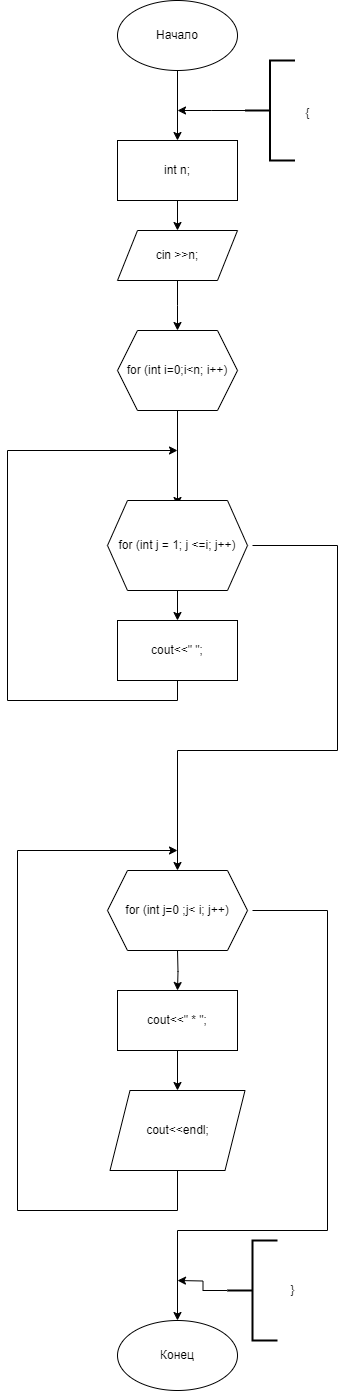

The diagram above was exported from draw.io. Its source (the exported page's mxGraphModel, read from the mxfile embedded in the PNG):
<mxGraphModel dx="1050" dy="1894" grid="1" gridSize="10" guides="1" tooltips="1" connect="1" arrows="1" fold="1" page="1" pageScale="1" pageWidth="827" pageHeight="1169" math="0" shadow="0">
  <root>
    <mxCell id="0" />
    <mxCell id="1" parent="0" />
    <mxCell id="Jt1hHIG5UQf6XJgkdiUQ-51" style="edgeStyle=orthogonalEdgeStyle;rounded=0;orthogonalLoop=1;jettySize=auto;html=1;exitX=0.5;exitY=1;exitDx=0;exitDy=0;entryX=0.5;entryY=0;entryDx=0;entryDy=0;" parent="1" source="Jt1hHIG5UQf6XJgkdiUQ-4" edge="1">
      <mxGeometry relative="1" as="geometry">
        <mxPoint x="210" y="310" as="targetPoint" />
      </mxGeometry>
    </mxCell>
    <mxCell id="Jt1hHIG5UQf6XJgkdiUQ-4" value="cin &amp;gt;&amp;gt;n;" style="shape=parallelogram;perimeter=parallelogramPerimeter;whiteSpace=wrap;html=1;fixedSize=1;" parent="1" vertex="1">
      <mxGeometry x="150" y="210" width="120" height="50" as="geometry" />
    </mxCell>
    <mxCell id="Jt1hHIG5UQf6XJgkdiUQ-30" style="edgeStyle=orthogonalEdgeStyle;rounded=0;orthogonalLoop=1;jettySize=auto;html=1;exitX=0.5;exitY=1;exitDx=0;exitDy=0;entryX=0.5;entryY=0;entryDx=0;entryDy=0;" parent="1" source="Jt1hHIG5UQf6XJgkdiUQ-6" target="Jt1hHIG5UQf6XJgkdiUQ-28" edge="1">
      <mxGeometry relative="1" as="geometry" />
    </mxCell>
    <mxCell id="Jt1hHIG5UQf6XJgkdiUQ-6" value="Начало" style="ellipse;whiteSpace=wrap;html=1;" parent="1" vertex="1">
      <mxGeometry x="150" y="-20" width="120" height="70" as="geometry" />
    </mxCell>
    <mxCell id="Jt1hHIG5UQf6XJgkdiUQ-26" value="Конец" style="ellipse;whiteSpace=wrap;html=1;" parent="1" vertex="1">
      <mxGeometry x="150" y="1300" width="120" height="70" as="geometry" />
    </mxCell>
    <mxCell id="Jt1hHIG5UQf6XJgkdiUQ-29" style="edgeStyle=orthogonalEdgeStyle;rounded=0;orthogonalLoop=1;jettySize=auto;html=1;entryX=0.5;entryY=0;entryDx=0;entryDy=0;" parent="1" source="Jt1hHIG5UQf6XJgkdiUQ-28" target="Jt1hHIG5UQf6XJgkdiUQ-4" edge="1">
      <mxGeometry relative="1" as="geometry" />
    </mxCell>
    <mxCell id="Jt1hHIG5UQf6XJgkdiUQ-28" value="&lt;div&gt;int n;&lt;/div&gt;" style="rounded=0;whiteSpace=wrap;html=1;" parent="1" vertex="1">
      <mxGeometry x="150" y="120" width="120" height="60" as="geometry" />
    </mxCell>
    <mxCell id="Jt1hHIG5UQf6XJgkdiUQ-73" style="edgeStyle=orthogonalEdgeStyle;rounded=0;orthogonalLoop=1;jettySize=auto;html=1;exitX=0.5;exitY=1;exitDx=0;exitDy=0;entryX=0.5;entryY=0;entryDx=0;entryDy=0;" parent="1" edge="1">
      <mxGeometry relative="1" as="geometry">
        <mxPoint x="210" y="390" as="sourcePoint" />
        <mxPoint x="210" y="485" as="targetPoint" />
      </mxGeometry>
    </mxCell>
    <mxCell id="Jt1hHIG5UQf6XJgkdiUQ-65" style="edgeStyle=orthogonalEdgeStyle;rounded=0;orthogonalLoop=1;jettySize=auto;html=1;exitX=0.5;exitY=1;exitDx=0;exitDy=0;entryX=0.5;entryY=0;entryDx=0;entryDy=0;" parent="1" target="Jt1hHIG5UQf6XJgkdiUQ-56" edge="1">
      <mxGeometry relative="1" as="geometry">
        <mxPoint x="210" y="565" as="sourcePoint" />
      </mxGeometry>
    </mxCell>
    <mxCell id="Jt1hHIG5UQf6XJgkdiUQ-86" style="edgeStyle=orthogonalEdgeStyle;rounded=0;orthogonalLoop=1;jettySize=auto;html=1;exitX=1;exitY=0.5;exitDx=0;exitDy=0;entryX=0.5;entryY=0;entryDx=0;entryDy=0;" parent="1" edge="1">
      <mxGeometry relative="1" as="geometry">
        <mxPoint x="210" y="850" as="targetPoint" />
        <Array as="points">
          <mxPoint x="370" y="525" />
          <mxPoint x="370" y="730" />
          <mxPoint x="210" y="730" />
        </Array>
        <mxPoint x="285" y="525" as="sourcePoint" />
      </mxGeometry>
    </mxCell>
    <mxCell id="Jt1hHIG5UQf6XJgkdiUQ-91" style="edgeStyle=orthogonalEdgeStyle;rounded=0;orthogonalLoop=1;jettySize=auto;html=1;exitX=0.5;exitY=1;exitDx=0;exitDy=0;" parent="1" source="Jt1hHIG5UQf6XJgkdiUQ-56" edge="1">
      <mxGeometry relative="1" as="geometry">
        <mxPoint x="210" y="430" as="targetPoint" />
        <Array as="points">
          <mxPoint x="210" y="680" />
          <mxPoint x="40" y="680" />
          <mxPoint x="40" y="430" />
        </Array>
      </mxGeometry>
    </mxCell>
    <mxCell id="Jt1hHIG5UQf6XJgkdiUQ-56" value="cout&amp;lt;&amp;lt;&quot; &quot;;" style="rounded=0;whiteSpace=wrap;html=1;" parent="1" vertex="1">
      <mxGeometry x="150" y="600" width="120" height="60" as="geometry" />
    </mxCell>
    <mxCell id="Jt1hHIG5UQf6XJgkdiUQ-87" style="edgeStyle=orthogonalEdgeStyle;rounded=0;orthogonalLoop=1;jettySize=auto;html=1;exitX=0.5;exitY=1;exitDx=0;exitDy=0;" parent="1" source="Jt1hHIG5UQf6XJgkdiUQ-66" edge="1">
      <mxGeometry relative="1" as="geometry">
        <mxPoint x="210" y="830" as="targetPoint" />
        <mxPoint x="210" y="1300" as="sourcePoint" />
        <Array as="points">
          <mxPoint x="210" y="1190" />
          <mxPoint x="50" y="1190" />
          <mxPoint x="50" y="830" />
        </Array>
      </mxGeometry>
    </mxCell>
    <mxCell id="Jt1hHIG5UQf6XJgkdiUQ-66" value="cout&amp;lt;&amp;lt;endl;" style="shape=parallelogram;perimeter=parallelogramPerimeter;whiteSpace=wrap;html=1;fixedSize=1;" parent="1" vertex="1">
      <mxGeometry x="142.5" y="1070" width="135" height="80" as="geometry" />
    </mxCell>
    <mxCell id="Jt1hHIG5UQf6XJgkdiUQ-80" style="edgeStyle=orthogonalEdgeStyle;rounded=0;orthogonalLoop=1;jettySize=auto;html=1;exitX=0.5;exitY=1;exitDx=0;exitDy=0;entryX=0.5;entryY=0;entryDx=0;entryDy=0;" parent="1" target="Jt1hHIG5UQf6XJgkdiUQ-76" edge="1">
      <mxGeometry relative="1" as="geometry">
        <mxPoint x="210" y="930" as="sourcePoint" />
      </mxGeometry>
    </mxCell>
    <mxCell id="Jt1hHIG5UQf6XJgkdiUQ-90" style="edgeStyle=orthogonalEdgeStyle;rounded=0;orthogonalLoop=1;jettySize=auto;html=1;exitX=1;exitY=0.5;exitDx=0;exitDy=0;" parent="1" edge="1">
      <mxGeometry relative="1" as="geometry">
        <mxPoint x="210" y="1300" as="targetPoint" />
        <Array as="points">
          <mxPoint x="360" y="890" />
          <mxPoint x="360" y="1210" />
          <mxPoint x="210" y="1210" />
        </Array>
        <mxPoint x="285" y="890" as="sourcePoint" />
      </mxGeometry>
    </mxCell>
    <mxCell id="Jt1hHIG5UQf6XJgkdiUQ-92" style="edgeStyle=orthogonalEdgeStyle;rounded=0;orthogonalLoop=1;jettySize=auto;html=1;exitX=0.5;exitY=1;exitDx=0;exitDy=0;entryX=0.5;entryY=0;entryDx=0;entryDy=0;" parent="1" source="Jt1hHIG5UQf6XJgkdiUQ-76" target="Jt1hHIG5UQf6XJgkdiUQ-66" edge="1">
      <mxGeometry relative="1" as="geometry" />
    </mxCell>
    <mxCell id="Jt1hHIG5UQf6XJgkdiUQ-76" value="cout&amp;lt;&amp;lt;&quot; * &quot;;" style="rounded=0;whiteSpace=wrap;html=1;" parent="1" vertex="1">
      <mxGeometry x="150" y="970" width="120" height="60" as="geometry" />
    </mxCell>
    <mxCell id="E3FhWZaWuh2EwlnjL3BP-2" style="edgeStyle=orthogonalEdgeStyle;rounded=0;orthogonalLoop=1;jettySize=auto;html=1;exitX=0;exitY=0.5;exitDx=0;exitDy=0;exitPerimeter=0;" edge="1" parent="1" source="E3FhWZaWuh2EwlnjL3BP-1">
      <mxGeometry relative="1" as="geometry">
        <mxPoint x="210" y="90" as="targetPoint" />
      </mxGeometry>
    </mxCell>
    <mxCell id="E3FhWZaWuh2EwlnjL3BP-1" value="" style="strokeWidth=2;html=1;shape=mxgraph.flowchart.annotation_2;align=left;labelPosition=right;pointerEvents=1;" vertex="1" parent="1">
      <mxGeometry x="277.5" y="40" width="50" height="100" as="geometry" />
    </mxCell>
    <mxCell id="E3FhWZaWuh2EwlnjL3BP-3" value="{" style="text;html=1;align=center;verticalAlign=middle;resizable=0;points=[];autosize=1;strokeColor=none;fillColor=none;" vertex="1" parent="1">
      <mxGeometry x="325" y="78" width="30" height="30" as="geometry" />
    </mxCell>
    <mxCell id="E3FhWZaWuh2EwlnjL3BP-4" value="for (int i=0;i&amp;lt;n; i++)" style="shape=hexagon;perimeter=hexagonPerimeter2;whiteSpace=wrap;html=1;fixedSize=1;" vertex="1" parent="1">
      <mxGeometry x="150" y="310" width="120" height="80" as="geometry" />
    </mxCell>
    <mxCell id="E3FhWZaWuh2EwlnjL3BP-5" value="for (int j = 1; j &amp;lt;=i; j++)" style="shape=hexagon;perimeter=hexagonPerimeter2;whiteSpace=wrap;html=1;fixedSize=1;" vertex="1" parent="1">
      <mxGeometry x="140" y="480" width="140" height="90" as="geometry" />
    </mxCell>
    <mxCell id="E3FhWZaWuh2EwlnjL3BP-6" value="for (int j=0 ;j&amp;lt; i; j++)" style="shape=hexagon;perimeter=hexagonPerimeter2;whiteSpace=wrap;html=1;fixedSize=1;" vertex="1" parent="1">
      <mxGeometry x="140" y="850" width="140" height="80" as="geometry" />
    </mxCell>
    <mxCell id="E3FhWZaWuh2EwlnjL3BP-8" style="edgeStyle=orthogonalEdgeStyle;rounded=0;orthogonalLoop=1;jettySize=auto;html=1;exitX=0;exitY=0.5;exitDx=0;exitDy=0;exitPerimeter=0;" edge="1" parent="1" source="E3FhWZaWuh2EwlnjL3BP-7">
      <mxGeometry relative="1" as="geometry">
        <mxPoint x="210" y="1260" as="targetPoint" />
      </mxGeometry>
    </mxCell>
    <mxCell id="E3FhWZaWuh2EwlnjL3BP-7" value="" style="strokeWidth=2;html=1;shape=mxgraph.flowchart.annotation_2;align=left;labelPosition=right;pointerEvents=1;" vertex="1" parent="1">
      <mxGeometry x="260" y="1220" width="50" height="100" as="geometry" />
    </mxCell>
    <mxCell id="E3FhWZaWuh2EwlnjL3BP-9" value="}" style="text;html=1;align=center;verticalAlign=middle;resizable=0;points=[];autosize=1;strokeColor=none;fillColor=none;" vertex="1" parent="1">
      <mxGeometry x="310" y="1255" width="30" height="30" as="geometry" />
    </mxCell>
  </root>
</mxGraphModel>